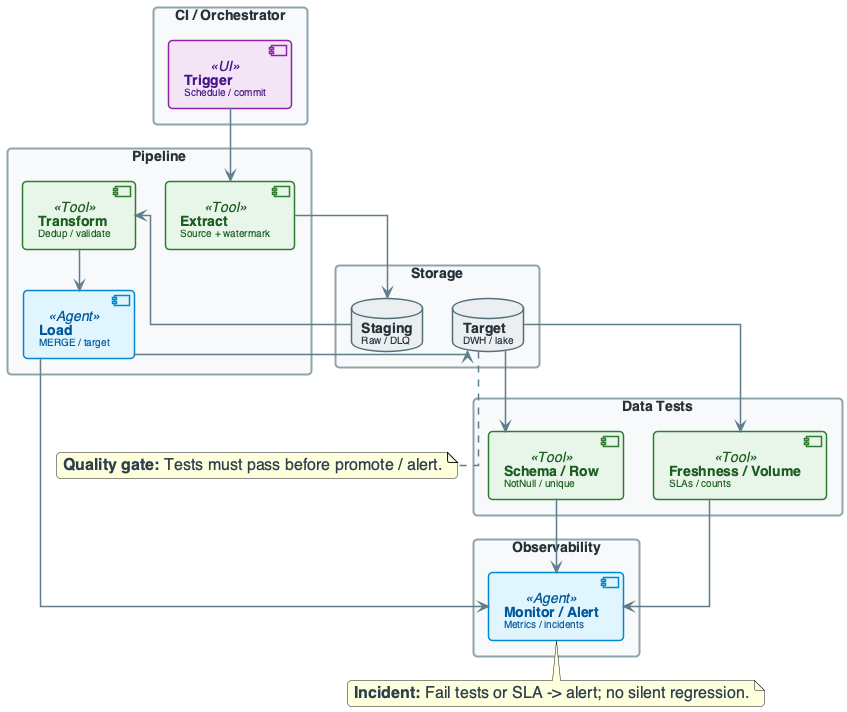

The diagram above was rendered by PlantUML. Its source (embedded in the PNG):
@startuml
'=================================================
' CANONICAL DIAGRAM TEMPLATE - DATA ENGINEERING
'=================================================

top to bottom direction
skinparam linetype ortho
skinparam shadowing false
skinparam roundcorner 8
skinparam handwritten false
skinparam nodesep 30
skinparam ranksep 40

'-------------------------
' FONT & GLOBAL STYLE
'-------------------------
skinparam defaultFontName "Segoe UI, Helvetica, sans-serif"
skinparam defaultFontSize 16
skinparam defaultFontColor #2C3E50

'-------------------------
' GENERIC BOX STYLE
'-------------------------
skinparam rectangle {
    BackgroundColor #F8F9FA
    BorderColor #90A4AE
    BorderThickness 2
    FontColor #263238
    FontSize 14
    FontStyle bold
    Padding 20
}

skinparam component {
    BackgroundColor #FFFFFF
    BorderColor #78909C
    BorderThickness 1.5
    FontSize 14
    Padding 12
}

skinparam database {
    BackgroundColor #ECEFF1
    BorderColor #546E7A
    BorderThickness 1.5
    FontSize 14
    FontColor #263238
}

skinparam arrow {
    Color #607D8B
    Thickness 1.5
    FontSize 11
    FontColor #546E7A
}

'-------------------------
' SEMANTIC STEREOTYPES
'-------------------------
skinparam component<<UI>> {
    BorderColor #8E24AA
    BackgroundColor #F3E5F5
    FontColor #4A148C
}

skinparam component<<Agent>> {
    BorderColor #0288D1
    BackgroundColor #E1F5FE
    FontColor #01579B
}

skinparam component<<Tool>> {
    BorderColor #2E7D32
    BackgroundColor #E8F5E9
    FontColor #1B5E20
}

skinparam component<<Config>> {
    BorderColor #F57C00
    BackgroundColor #FFF3E0
    FontColor #E65100
}

skinparam component<<Bad>> {
    BorderColor #C62828
    BackgroundColor #FFEBEE
    FontColor #B71C1C
}

skinparam component<<V1>> {
    BorderColor #F57C00
    BackgroundColor #FFF3E0
    FontColor #E65100
}

skinparam component<<V2>> {
    BorderColor #2E7D32
    BackgroundColor #E8F5E9
    FontColor #1B5E20
}

skinparam component<<up>> {
    BackgroundColor #E8F5E9
    BorderColor #2E7D32
}

skinparam component<<down>> {
    BackgroundColor #FFEBEE
    BorderColor #C62828
}

skinparam database<<up>> {
    BackgroundColor #E8F5E9
    BorderColor #2E7D32
}

skinparam database<<down>> {
    BackgroundColor #FFEBEE
    BorderColor #C62828
}

skinparam component<<success>> {
    BackgroundColor #E8F5E9
    BorderColor #2E7D32
}

skinparam component<<failure>> {
    BackgroundColor #FFEBEE
    BorderColor #C62828
}

'=================================================

rectangle "CI / Orchestrator" #F8F9FA {
    component "**Trigger**\n<size:10>Schedule / commit</size>" as TRIGGER <<UI>>
}

rectangle "Pipeline" #F8F9FA {
    component "**Extract**\n<size:10>Source + watermark</size>" as EXTRACT <<Tool>>
    component "**Transform**\n<size:10>Dedup / validate</size>" as TRANSFORM <<Tool>>
    component "**Load**\n<size:10>MERGE / target</size>" as LOAD <<Agent>>
}

rectangle "Data Tests" #F8F9FA {
    component "**Schema / Row**\n<size:10>NotNull / unique</size>" as TEST1 <<Tool>>
    component "**Freshness / Volume**\n<size:10>SLAs / counts</size>" as TEST2 <<Tool>>
}

rectangle "Storage" #F8F9FA {
    database "**Staging**\n<size:10>Raw / DLQ</size>" as STAGING
    database "**Target**\n<size:10>DWH / lake</size>" as TARGET
}

rectangle "Observability" #F8F9FA {
    component "**Monitor / Alert**\n<size:10>Metrics / incidents</size>" as MONITOR <<Agent>>
}

TRIGGER --> EXTRACT
EXTRACT --> STAGING
STAGING --> TRANSFORM
TRANSFORM --> LOAD
LOAD --> TARGET
TARGET --> TEST1
TARGET --> TEST2
TEST1 --> MONITOR
TEST2 --> MONITOR
LOAD --> MONITOR

note bottom of TARGET : **Quality gate:** Tests must pass before promote / alert.
note bottom of MONITOR : **Incident:** Fail tests or SLA -> alert; no silent regression.

@enduml